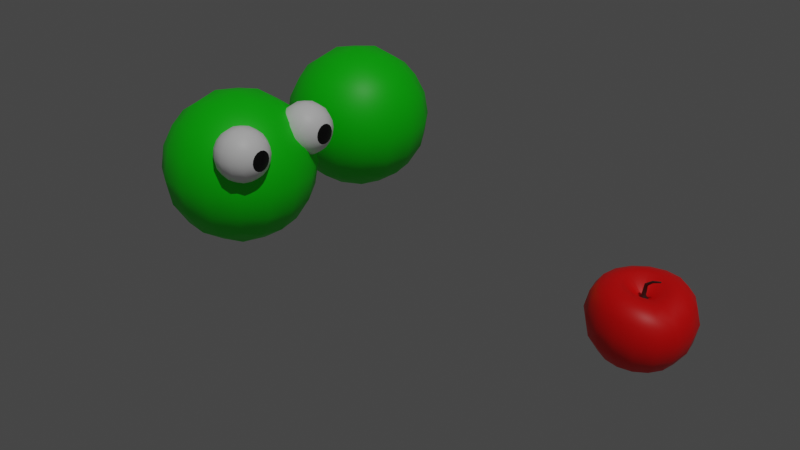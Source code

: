 # Source: Slither.io.blend  (saved by Blender 3.0.42; exported with 4.5.12 LTS)
import bpy
from mathutils import Matrix  # noqa: F401  (used for matrix-valued properties, if any)

bpy.ops.wm.read_factory_settings(use_empty=True)
scene = bpy.context.scene
scene.name = 'Scene'

# ---- collections
col_collection_1 = bpy.data.collections.new('Collection 1'); scene.collection.children.link(col_collection_1)
col_collection = bpy.data.collections.new('Collection'); scene.collection.children.link(col_collection)
col_collection.hide_viewport = True

# ---- materials (node trees are filled in below, after node groups)
mat_red = bpy.data.materials.new('Red')
mat_red.use_transparent_shadow = False
mat_browndark = bpy.data.materials.new('BrownDark')
mat_browndark.use_transparent_shadow = False
mat_green = bpy.data.materials.new('Green')
mat_green.use_transparent_shadow = False
mat_white = bpy.data.materials.new('White')
mat_white.use_transparent_shadow = False
mat_black = bpy.data.materials.new('Black')
mat_black.use_transparent_shadow = False

# ---- node groups
ng_auto_smooth = bpy.data.node_groups.new('Auto Smooth', 'GeometryNodeTree')
_s = ng_auto_smooth.interface.new_socket(name='Geometry', in_out='OUTPUT', socket_type='NodeSocketGeometry')
_s = ng_auto_smooth.interface.new_socket(name='Geometry', in_out='INPUT', socket_type='NodeSocketGeometry')
_s = ng_auto_smooth.interface.new_socket(name='Angle', in_out='INPUT', socket_type='NodeSocketFloat')
_s.subtype = 'ANGLE'
_s.min_value = 0.0
_s.max_value = 3.142
ng_auto_smooth.is_modifier = True
_N = ng_auto_smooth.nodes; _L = ng_auto_smooth.links
n0 = _N.new('NodeGroupOutput'); n0.name = 'Group Output'; n0.location = (480, -100)
n1 = _N.new('NodeGroupInput'); n1.name = 'Group Input'; n1.location = (-420, -300)
n2 = _N.new('NodeGroupInput'); n2.name = 'Group Input.001'; n2.location = (-60, -100)
n3 = _N.new('GeometryNodeSetShadeSmooth'); n3.name = 'Set Shade Smooth'; n3.location = (120, -100)
n3.domain = 'EDGE'
n4 = _N.new('GeometryNodeSetShadeSmooth'); n4.name = 'Set Shade Smooth.001'; n4.location = (300, -100)
n5 = _N.new('GeometryNodeInputMeshEdgeAngle'); n5.name = 'Edge Angle'; n5.location = (-420, -220)
n6 = _N.new('GeometryNodeInputEdgeSmooth'); n6.name = 'Is Edge Smooth'; n6.location = (-60, -160)
n7 = _N.new('GeometryNodeInputShadeSmooth'); n7.name = 'Is Face Smooth'; n7.location = (-240, -340)
n8 = _N.new('FunctionNodeBooleanMath'); n8.name = 'Boolean Math'; n8.location = (-60, -220)
n9 = _N.new('FunctionNodeCompare'); n9.name = 'Compare'; n9.location = (-240, -180)
n9.operation = 'LESS_EQUAL'
_L.new(n5.outputs[0], n9.inputs[0])
_L.new(n4.outputs[0], n0.inputs[0])
_L.new(n1.outputs[1], n9.inputs[1])
_L.new(n9.outputs[0], n8.inputs[0])
_L.new(n7.outputs[0], n8.inputs[1])
_L.new(n2.outputs[0], n3.inputs[0])
_L.new(n6.outputs[0], n3.inputs[1])
_L.new(n3.outputs[0], n4.inputs[0])
_L.new(n8.outputs[0], n3.inputs[2])
n0.is_active_output = True

# ---- material node trees
mat_red.use_nodes = True; mat_red.node_tree.nodes.clear()
_N = mat_red.node_tree.nodes; _L = mat_red.node_tree.links
n0 = _N.new('ShaderNodeBsdfPrincipled'); n0.name = 'Principled BSDF'; n0.location = (10, 300)
n0.distribution = 'GGX'
n0.subsurface_method = 'RANDOM_WALK_SKIN'
n0.inputs[0].default_value = (1.0, 0.0, 0.0, 1.0)
n0.inputs[3].default_value = 1.45
n0.inputs[27].default_value = (0.0, 0.0, 0.0, 1.0)
n0.inputs[28].default_value = 1.0
n1 = _N.new('ShaderNodeOutputMaterial'); n1.name = 'Material Output'; n1.location = (300, 300)
_L.new(n0.outputs[0], n1.inputs[0])
n1.is_active_output = True
mat_browndark.use_nodes = True; mat_browndark.node_tree.nodes.clear()
_N = mat_browndark.node_tree.nodes; _L = mat_browndark.node_tree.links
n0 = _N.new('ShaderNodeBsdfPrincipled'); n0.name = 'Principled BSDF'; n0.location = (10, 300)
n0.distribution = 'GGX'
n0.subsurface_method = 'RANDOM_WALK_SKIN'
n0.inputs[0].default_value = (0.05, 0.02207, 0.02028, 1.0)
n0.inputs[3].default_value = 1.45
n0.inputs[27].default_value = (0.0, 0.0, 0.0, 1.0)
n0.inputs[28].default_value = 1.0
n1 = _N.new('ShaderNodeOutputMaterial'); n1.name = 'Material Output'; n1.location = (300, 300)
_L.new(n0.outputs[0], n1.inputs[0])
n1.is_active_output = True
mat_green.use_nodes = True; mat_green.node_tree.nodes.clear()
_N = mat_green.node_tree.nodes; _L = mat_green.node_tree.links
n0 = _N.new('ShaderNodeBsdfPrincipled'); n0.name = 'Principled BSDF'; n0.location = (10, 300)
n0.distribution = 'GGX'
n0.subsurface_method = 'RANDOM_WALK_SKIN'
n0.inputs[0].default_value = (0.0, 0.8, 0.0, 1.0)
n0.inputs[3].default_value = 1.45
n0.inputs[27].default_value = (0.0, 0.0, 0.0, 1.0)
n0.inputs[28].default_value = 1.0
n1 = _N.new('ShaderNodeOutputMaterial'); n1.name = 'Material Output'; n1.location = (300, 300)
_L.new(n0.outputs[0], n1.inputs[0])
n1.is_active_output = True
mat_white.use_nodes = True; mat_white.node_tree.nodes.clear()
_N = mat_white.node_tree.nodes; _L = mat_white.node_tree.links
n0 = _N.new('ShaderNodeBsdfPrincipled'); n0.name = 'Principled BSDF'; n0.location = (10, 300)
n0.distribution = 'GGX'
n0.subsurface_method = 'RANDOM_WALK_SKIN'
n0.inputs[0].default_value = (1.0, 1.0, 1.0, 1.0)
n0.inputs[3].default_value = 1.45
n0.inputs[27].default_value = (0.0, 0.0, 0.0, 1.0)
n0.inputs[28].default_value = 1.0
n1 = _N.new('ShaderNodeOutputMaterial'); n1.name = 'Material Output'; n1.location = (300, 300)
_L.new(n0.outputs[0], n1.inputs[0])
n1.is_active_output = True
mat_black.use_nodes = True; mat_black.node_tree.nodes.clear()
_N = mat_black.node_tree.nodes; _L = mat_black.node_tree.links
n0 = _N.new('ShaderNodeBsdfPrincipled'); n0.name = 'Principled BSDF'; n0.location = (10, 300)
n0.distribution = 'GGX'
n0.subsurface_method = 'RANDOM_WALK_SKIN'
n0.inputs[0].default_value = (0.0, 0.0, 0.0, 1.0)
n0.inputs[3].default_value = 1.45
n0.inputs[27].default_value = (0.0, 0.0, 0.0, 1.0)
n0.inputs[28].default_value = 1.0
n1 = _N.new('ShaderNodeOutputMaterial'); n1.name = 'Material Output'; n1.location = (300, 300)
_L.new(n0.outputs[0], n1.inputs[0])
n1.is_active_output = True

# ---- world
world_world = bpy.data.worlds.new('World'); scene.world = world_world
world_world.use_nodes = True; world_world.node_tree.nodes.clear()
_N = world_world.node_tree.nodes; _L = world_world.node_tree.links
n0 = _N.new('ShaderNodeOutputWorld'); n0.name = 'World Output'; n0.location = (300, 300)
n1 = _N.new('ShaderNodeBackground'); n1.name = 'Background'; n1.location = (10, 300)
n1.inputs[0].default_value = (0.05088, 0.05088, 0.05088, 1.0)
_L.new(n1.outputs[0], n0.inputs[0])
n0.is_active_output = True
world_world.color = (0.05088, 0.05088, 0.05088)
world_world.use_sun_shadow = False
world_world.sun_shadow_jitter_overblur = 0.0

# ---- lights
light_sun = bpy.data.lights.new('Sun', 'SUN')
light_sun.transmission_factor = 0.0
light_sun.energy = 1.0
light_sun.shadow_soft_size = 0.125

# ---- meshes
me_sphere_001 = bpy.data.meshes.new('Sphere.001')
me_sphere_001.from_pydata([(0.0, 0.9916, 0.3343), (0.0, 1.0, -0.3681), (0.0, 0.4238, -0.8855), (0.1476, 0.3881, 0.6132), (0.3536, 0.9121, 0.3324), (0.3827, 0.9891, 0.001607), (0.3536, 0.9203, -0.3739), (0.2706, 0.7122, -0.6858), (0.1464, 0.3922, -0.8897), (0.2721, 0.301, 0.5961), (0.6533, 0.6912, 0.3315), (0.7071, 0.7482, 0.0004318), (0.6533, 0.6985, -0.3769), (0.5, 0.5435, -0.6902), (0.2706, 0.3028, -0.8933), (0.3558, 0.1731, 0.5705), (0.8536, 0.3707, 0.3168), (0.9239, 0.4002, -0.002002), (0.8536, 0.3765, -0.3791), (0.6533, 0.2967, -0.6936), (0.3536, 0.1704, -0.8963), (0.3864, 0.02552, 0.5392), (0.924, 0.004356, 0.2741), (1.0, 0.003283, -0.01812), (0.9239, 0.007152, -0.3805), (0.7071, 0.01197, -0.6958), (0.3828, 0.01655, -0.8983), (0.3594, -0.1185, 0.5208), (0.8553, -0.347, 0.2361), (0.9247, -0.3796, -0.03028), (0.8543, -0.3502, -0.3818), (0.6541, -0.2641, -0.6967), (0.3543, -0.1339, -0.8991), (0.2788, -0.2373, 0.5392), (0.6591, -0.6321, 0.2741), (0.7115, -0.6908, -0.01812), (0.6573, -0.6384, -0.3806), (0.503, -0.4885, -0.6961), (0.2724, -0.2583, -0.8986), (0.1571, -0.3133, 0.5705), (0.365, -0.8115, 0.3168), (0.3931, -0.8856, -0.001998), (0.3628, -0.8197, -0.3791), (0.2768, -0.6303, -0.6938), (0.1495, -0.3388, -0.8967), (0.01237, -0.3365, 0.5961), (0.01692, -0.8617, 0.3315), (0.01654, -0.9393, 0.000718), (0.0143, -0.8714, -0.3762), (0.009204, -0.6733, -0.6898), (0.004022, -0.3648, -0.8937), (-0.1335, -0.305, 0.6132), (-0.3342, -0.7823, 0.3326), (-0.3633, -0.8526, 0.002587), (-0.337, -0.7928, -0.3719), (-0.2602, -0.615, -0.6845), (-0.142, -0.3336, -0.8898), (-0.2585, -0.2239, 0.6231), (-0.6364, -0.5911, 0.3352), (-0.6906, -0.6464, 0.008178), (-0.639, -0.6008, -0.3659), (-0.4908, -0.4658, -0.6787), (-0.2666, -0.2501, -0.8855), (0.001521, 0.02764, -0.8192), (-0.3434, -0.1043, 0.6281), (-0.8421, -0.3114, 0.3392), (-0.9135, -0.3444, 0.0154), (-0.8444, -0.3193, -0.3558), (-0.6471, -0.2442, -0.6728), (-0.3506, -0.1258, -0.8815), (-0.3751, 0.03763, 0.6301), (-0.9181, 0.02467, 0.3431), (-0.9956, 0.01929, 0.02207), (-0.9199, 0.02169, -0.3469), (-0.7042, 0.02265, -0.6642), (-0.381, 0.02216, -0.8784), (-0.3484, 0.1817, 0.6307), (-0.8519, 0.3765, 0.3449), (-0.9231, 0.403, 0.02511), (-0.8529, 0.3788, -0.3429), (-0.6526, 0.299, -0.6605), (-0.3529, 0.1728, -0.8772), (-0.2674, 0.3061, 0.6301), (-0.6533, 0.6913, 0.343), (-0.7071, 0.7482, 0.02184), (-0.6533, 0.6985, -0.3473), (-0.5, 0.5435, -0.6644), (-0.2705, 0.3032, -0.8784), (-0.1445, 0.3903, 0.628), (-0.3536, 0.9121, 0.3385), (-0.3827, 0.9891, 0.01404), (-0.3536, 0.9203, -0.3575), (-0.2706, 0.7122, -0.6736), (-0.1464, 0.3922, -0.8815), (0.001325, 0.4196, 0.6231), (5.997e-07, 1.077, 0.006358), (3.017e-07, 0.7724, -0.6805), (0.0, 0.8401, 0.5364), (8.955e-05, 0.6246, 0.6205), (0.2227, 0.5763, 0.6149), (0.3008, 0.7738, 0.5358), (0.4116, 0.4411, 0.5991), (0.5558, 0.5883, 0.5279), (0.5383, 0.2432, 0.5681), (0.7262, 0.3174, 0.5035), (0.5839, 0.01642, 0.5191), (0.7866, 0.007762, 0.4545), (0.5422, -0.2025, 0.451), (0.7291, -0.2894, 0.3666), (0.4194, -0.3821, 0.5191), (0.5626, -0.5306, 0.4545), (0.2343, -0.4949, 0.5681), (0.3126, -0.6828, 0.5035), (0.01465, -0.5281, 0.5991), (0.01627, -0.7262, 0.5279), (-0.2069, -0.4796, 0.6149), (-0.2826, -0.6594, 0.5358), (-0.397, -0.3583, 0.6206), (-0.5396, -0.4962, 0.5367), (-0.5263, -0.1798, 0.6221), (-0.7145, -0.258, 0.5388), (-0.5745, 0.03394, 0.6233), (-0.7794, 0.02834, 0.541), (-0.5337, 0.2535, 0.6239), (-0.7236, 0.3258, 0.5419), (-0.4099, 0.4455, 0.6233), (-0.5554, 0.5895, 0.5409), (-0.2222, 0.5776, 0.622), (-0.3008, 0.7738, 0.5385), (0.008087, -0.03759, 0.338), (0.005622, 0.1312, 0.344), (0.03828, 0.1241, 0.3418), (0.06605, 0.1047, 0.338), (0.08475, 0.07615, 0.3323), (0.09157, 0.04321, 0.3253), (0.08554, 0.01107, 0.3212), (0.06756, -0.01544, 0.3253), (0.04038, -0.03241, 0.3323), (-0.02447, -0.03056, 0.3418), (-0.05236, -0.01246, 0.344), (-0.07132, 0.01423, 0.3452), (-0.07839, 0.04591, 0.3456), (-0.07244, 0.07808, 0.3457), (-0.05435, 0.1058, 0.3456), (-0.02692, 0.1246, 0.3451), (0.002369, 0.004119, 0.4028), (0.001138, 0.08833, 0.4077), (0.01743, 0.08483, 0.4059), (0.0313, 0.07513, 0.4028), (0.04063, 0.06088, 0.3981), (0.04403, 0.04444, 0.3925), (0.04102, 0.0284, 0.3891), (0.03205, 0.01517, 0.3925), (0.01848, 0.006704, 0.3981), (-0.01388, 0.007628, 0.4059), (-0.0278, 0.01666, 0.4077), (-0.03726, 0.02998, 0.4086), (-0.04079, 0.04579, 0.4089), (-0.03782, 0.06184, 0.409), (-0.02879, 0.07569, 0.4089), (-0.0151, 0.08507, 0.4086), (0.05002, -0.02916, 0.6456), (0.04988, 0.03582, 0.6495), (0.06188, 0.03311, 0.6455), (0.07184, 0.02563, 0.6409), (0.07812, 0.01463, 0.6359), (0.07977, 0.001951, 0.6311), (0.07696, -0.01042, 0.629), (0.07073, -0.02063, 0.633), (0.06142, -0.02717, 0.6395), (0.03826, -0.02645, 0.6506), (0.02805, -0.01949, 0.6542), (0.02106, -0.009207, 0.6564), (0.01846, 0.002992, 0.6572), (0.02072, 0.01538, 0.6568), (0.02751, 0.02607, 0.6553), (0.03777, 0.0333, 0.6528), (0.1778, -0.05463, 0.7559), (0.1793, -0.01107, 0.7581), (0.184, -0.01288, 0.751), (0.1874, -0.0179, 0.7445), (0.1887, -0.02527, 0.7392), (0.1876, -0.03377, 0.736), (0.1852, -0.04207, 0.7361), (0.1836, -0.04891, 0.7408), (0.1813, -0.05329, 0.748), (0.1736, -0.05282, 0.7634), (0.1697, -0.04815, 0.7695), (0.1669, -0.04125, 0.7736), (0.1659, -0.03308, 0.7751), (0.1669, -0.02477, 0.774), (0.1699, -0.01761, 0.7703), (0.1743, -0.01275, 0.7648), (0.3144, -0.02971, 0.7918), (0.3159, -0.001299, 0.7927), (0.3168, -0.002481, 0.7873), (0.3171, -0.005753, 0.7825), (0.3165, -0.01056, 0.779), (0.315, -0.01611, 0.7774), (0.3136, -0.02152, 0.778), (0.3139, -0.02598, 0.7813), (0.3144, -0.02883, 0.7862), (0.3139, -0.02852, 0.7974), (0.3131, -0.02548, 0.8021), (0.3125, -0.02098, 0.8052), (0.3123, -0.01565, 0.8064), (0.3126, -0.01023, 0.8055), (0.3134, -0.005563, 0.8025), (0.3146, -0.002398, 0.7981), (0.3236, -0.006497, 0.789), (0.3238, -0.008131, 0.7956), (0.3209, -0.01192, 0.802), (0.3249, -0.01286, 0.785), (0.3259, -0.0152, 0.792), (0.323, -0.01849, 0.7993), (0.3216, -0.02067, 0.7825), (0.3235, -0.02327, 0.7888), (0.3218, -0.02547, 0.7959)], [], [(2, 96, 7, 8), (1, 95, 5, 6), (98, 94, 3, 99), (63, 2, 8), (96, 1, 6, 7), (95, 0, 4, 5), (127, 88, 94, 98), (63, 8, 14), (7, 6, 12, 13), (5, 4, 10, 11), (4, 100, 102, 10), (8, 7, 13, 14), (6, 5, 11, 12), (101, 9, 15, 103), (11, 10, 16, 17), (10, 102, 104, 16), (14, 13, 19, 20), (12, 11, 17, 18), (103, 15, 21, 105), (63, 14, 20), (13, 12, 18, 19), (20, 19, 25, 26), (18, 17, 23, 24), (105, 21, 27, 107), (63, 20, 26), (19, 18, 24, 25), (17, 16, 22, 23), (16, 104, 106, 22), (107, 27, 33, 109), (63, 26, 32), (25, 24, 30, 31), (23, 22, 28, 29), (22, 106, 108, 28), (26, 25, 31, 32), (24, 23, 29, 30), (63, 32, 38), (31, 30, 36, 37), (29, 28, 34, 35), (28, 108, 110, 34), (32, 31, 37, 38), (30, 29, 35, 36), (109, 33, 39, 111), (34, 110, 112, 40), (38, 37, 43, 44), (36, 35, 41, 42), (111, 39, 45, 113), (63, 38, 44), (37, 36, 42, 43), (35, 34, 40, 41), (44, 43, 49, 50), (42, 41, 47, 48), (113, 45, 51, 115), (63, 44, 50), (43, 42, 48, 49), (41, 40, 46, 47), (40, 112, 114, 46), (63, 50, 56), (49, 48, 54, 55), (47, 46, 52, 53), (46, 114, 116, 52), (50, 49, 55, 56), (48, 47, 53, 54), (115, 51, 57, 117), (55, 54, 60, 61), (53, 52, 58, 59), (52, 116, 118, 58), (56, 55, 61, 62), (54, 53, 59, 60), (117, 57, 64, 119), (63, 56, 62), (62, 61, 68, 69), (60, 59, 66, 67), (119, 64, 70, 121), (63, 62, 69), (61, 60, 67, 68), (59, 58, 65, 66), (58, 118, 120, 65), (67, 66, 72, 73), (121, 70, 76, 123), (63, 69, 75), (68, 67, 73, 74), (66, 65, 71, 72), (65, 120, 122, 71), (69, 68, 74, 75), (63, 75, 81), (74, 73, 79, 80), (72, 71, 77, 78), (71, 122, 124, 77), (75, 74, 80, 81), (73, 72, 78, 79), (123, 76, 82, 125), (78, 77, 83, 84), (77, 124, 126, 83), (81, 80, 86, 87), (79, 78, 84, 85), (125, 82, 88, 127), (63, 81, 87), (80, 79, 85, 86), (87, 86, 92, 93), (85, 84, 90, 91), (63, 87, 93), (86, 85, 91, 92), (84, 83, 89, 90), (83, 126, 128, 89), (0, 97, 100, 4), (63, 93, 2), (92, 91, 1, 96), (90, 89, 0, 95), (99, 3, 9, 101), (93, 92, 96, 2), (91, 90, 95, 1), (98, 99, 100, 97), (102, 100, 99, 101), (104, 102, 101, 103), (103, 105, 106, 104), (105, 107, 108, 106), (110, 108, 107, 109), (112, 110, 109, 111), (111, 113, 114, 112), (116, 114, 113, 115), (118, 116, 115, 117), (117, 119, 120, 118), (119, 121, 122, 120), (124, 122, 121, 123), (126, 124, 123, 125), (125, 127, 128, 126), (127, 98, 97, 128), (89, 128, 97, 0), (88, 144, 130, 94), (82, 143, 144, 88), (76, 142, 143, 82), (70, 141, 142, 76), (64, 140, 141, 70), (57, 139, 140, 64), (51, 138, 139, 57), (45, 129, 138, 51), (39, 137, 129, 45), (33, 136, 137, 39), (27, 135, 136, 33), (21, 134, 135, 27), (15, 133, 134, 21), (9, 132, 133, 15), (3, 131, 132, 9), (94, 130, 131, 3), (140, 139, 155, 156), (133, 132, 148, 149), (139, 138, 154, 155), (132, 131, 147, 148), (138, 129, 145, 154), (130, 144, 160, 146), (131, 130, 146, 147), (129, 137, 153, 145), (144, 143, 159, 160), (137, 136, 152, 153), (143, 142, 158, 159), (136, 135, 151, 152), (142, 141, 157, 158), (135, 134, 150, 151), (141, 140, 156, 157), (134, 133, 149, 150), (151, 150, 166, 167), (157, 156, 172, 173), (150, 149, 165, 166), (156, 155, 171, 172), (149, 148, 164, 165), (155, 154, 170, 171), (148, 147, 163, 164), (154, 145, 161, 170), (146, 160, 176, 162), (147, 146, 162, 163), (145, 153, 169, 161), (160, 159, 175, 176), (153, 152, 168, 169), (159, 158, 174, 175), (152, 151, 167, 168), (158, 157, 173, 174), (173, 172, 188, 189), (166, 165, 181, 182), (172, 171, 187, 188), (165, 164, 180, 181), (171, 170, 186, 187), (164, 163, 179, 180), (170, 161, 177, 186), (162, 176, 192, 178), (163, 162, 178, 179), (161, 169, 185, 177), (176, 175, 191, 192), (169, 168, 184, 185), (175, 174, 190, 191), (168, 167, 183, 184), (174, 173, 189, 190), (167, 166, 182, 183), (185, 184, 200, 201), (191, 190, 206, 207), (184, 183, 199, 200), (190, 189, 205, 206), (183, 182, 198, 199), (189, 188, 204, 205), (182, 181, 197, 198), (188, 187, 203, 204), (181, 180, 196, 197), (187, 186, 202, 203), (180, 179, 195, 196), (186, 177, 193, 202), (178, 192, 208, 194), (179, 178, 194, 195), (177, 185, 201, 193), (192, 191, 207, 208), (194, 209, 196, 195), (209, 212, 197, 196), (212, 215, 198, 197), (215, 200, 199, 198), (208, 210, 209, 194), (210, 213, 212, 209), (213, 216, 215, 212), (216, 201, 200, 215), (207, 211, 210, 208), (211, 214, 213, 210), (214, 217, 216, 213), (217, 193, 201, 216), (206, 205, 211, 207), (205, 204, 214, 211), (204, 203, 217, 214), (203, 202, 193, 217)])
me_sphere_001.polygons.foreach_set('use_smooth', [True] * 224)
me_sphere_001.polygons.foreach_set('material_index', [0, 0, 0, 0, 0, 0, 0, 0, 0, 0, 0, 0, 0, 0, 0, 0, 0, 0, 0, 0, 0, 0, 0, 0, 0, 0, 0, 0, 0, 0, 0, 0, 0, 0, 0, 0, 0, 0, 0, 0, 0, 0, 0, 0, 0, 0, 0, 0, 0, 0, 0, 0, 0, 0, 0, 0, 0, 0, 0, 0, 0, 0, 0, 0, 0, 0, 0, 0, 0, 0, 0, 0, 0, 0, 0, 0, 0, 0, 0, 0, 0, 0, 0, 0, 0, 0, 0, 0, 0, 0, 0, 0, 0, 0, 0, 0, 0, 0, 0, 0, 0, 0, 0, 0, 0, 0, 0, 0, 0, 0, 0, 0, 0, 0, 0, 0, 0, 0, 0, 0, 0, 0, 0, 0, 0, 0, 0, 0, 0, 0, 0, 0, 0, 0, 0, 0, 0, 0, 0, 0, 0, 0, 0, 0, 1, 1, 1, 1, 1, 1, 1, 1, 1, 1, 1, 1, 1, 1, 1, 1, 1, 1, 1, 1, 1, 1, 1, 1, 1, 1, 1, 1, 1, 1, 1, 1, 1, 1, 1, 1, 1, 1, 1, 1, 1, 1, 1, 1, 1, 1, 1, 1, 1, 1, 1, 1, 1, 1, 1, 1, 1, 1, 1, 1, 1, 1, 1, 1, 1, 1, 1, 1, 1, 1, 1, 1, 1, 1, 1, 1, 1, 1, 1, 1])
_uv = me_sphere_001.uv_layers.new(name='UVMap')
_uv.uv.foreach_set('vector', [0.75, 0.125, 0.75, 0.25, 0.6875, 0.25, 0.6875, 0.125, 0.75, 0.375, 0.75, 0.5, 0.6875, 0.5, 0.6875, 0.375, 0.75, 0.7982, 0.75, 0.875, 0.6875, 0.875, 0.6875, 0.7982, 0.7188, 0.0, 0.75, 0.125, 0.6875, 0.125, 0.75, 0.25, 0.75, 0.375, 0.6875, 0.375, 0.6875, 0.25, 0.75, 0.5, 0.75, 0.625, 0.6875, 0.625, 0.6875, 0.5, 0.8125, 0.7982, 0.8125, 0.875, 0.75, 0.875, 0.75, 0.7982, 0.6562, 0.0, 0.6875, 0.125, 0.625, 0.125, 0.6875, 0.25, 0.6875, 0.375, 0.625, 0.375, 0.625, 0.25, 0.6875, 0.5, 0.6875, 0.625, 0.625, 0.625, 0.625, 0.5, 0.6875, 0.625, 0.6875, 0.7045, 0.625, 0.7045, 0.625, 0.625, 0.6875, 0.125, 0.6875, 0.25, 0.625, 0.25, 0.625, 0.125, 0.6875, 0.375, 0.6875, 0.5, 0.625, 0.5, 0.625, 0.375, 0.625, 0.7982, 0.625, 0.875, 0.5625, 0.875, 0.5625, 0.7982, 0.625, 0.5, 0.625, 0.625, 0.5625, 0.625, 0.5625, 0.5, 0.625, 0.625, 0.625, 0.7045, 0.5625, 0.7045, 0.5625, 0.625, 0.625, 0.125, 0.625, 0.25, 0.5625, 0.25, 0.5625, 0.125, 0.625, 0.375, 0.625, 0.5, 0.5625, 0.5, 0.5625, 0.375, 0.5625, 0.7982, 0.5625, 0.875, 0.5, 0.875, 0.5, 0.7982, 0.5937, 0.0, 0.625, 0.125, 0.5625, 0.125, 0.625, 0.25, 0.625, 0.375, 0.5625, 0.375, 0.5625, 0.25, 0.5625, 0.125, 0.5625, 0.25, 0.5, 0.25, 0.5, 0.125, 0.5625, 0.375, 0.5625, 0.5, 0.5, 0.5, 0.5, 0.375, 0.5, 0.7982, 0.5, 0.875, 0.4375, 0.875, 0.4375, 0.7982, 0.5312, 0.0, 0.5625, 0.125, 0.5, 0.125, 0.5625, 0.25, 0.5625, 0.375, 0.5, 0.375, 0.5, 0.25, 0.5625, 0.5, 0.5625, 0.625, 0.5, 0.625, 0.5, 0.5, 0.5625, 0.625, 0.5625, 0.7045, 0.5, 0.7045, 0.5, 0.625, 0.4375, 0.7982, 0.4375, 0.875, 0.375, 0.875, 0.375, 0.7982, 0.4687, 0.0, 0.5, 0.125, 0.4375, 0.125, 0.5, 0.25, 0.5, 0.375, 0.4375, 0.375, 0.4375, 0.25, 0.5, 0.5, 0.5, 0.625, 0.4375, 0.625, 0.4375, 0.5, 0.5, 0.625, 0.5, 0.7045, 0.4375, 0.7045, 0.4375, 0.625, 0.5, 0.125, 0.5, 0.25, 0.4375, 0.25, 0.4375, 0.125, 0.5, 0.375, 0.5, 0.5, 0.4375, 0.5, 0.4375, 0.375, 0.4062, 0.0, 0.4375, 0.125, 0.375, 0.125, 0.4375, 0.25, 0.4375, 0.375, 0.375, 0.375, 0.375, 0.25, 0.4375, 0.5, 0.4375, 0.625, 0.375, 0.625, 0.375, 0.5, 0.4375, 0.625, 0.4375, 0.7045, 0.375, 0.7045, 0.375, 0.625, 0.4375, 0.125, 0.4375, 0.25, 0.375, 0.25, 0.375, 0.125, 0.4375, 0.375, 0.4375, 0.5, 0.375, 0.5, 0.375, 0.375, 0.375, 0.7982, 0.375, 0.875, 0.3125, 0.875, 0.3125, 0.7982, 0.375, 0.625, 0.375, 0.7045, 0.3125, 0.7045, 0.3125, 0.625, 0.375, 0.125, 0.375, 0.25, 0.3125, 0.25, 0.3125, 0.125, 0.375, 0.375, 0.375, 0.5, 0.3125, 0.5, 0.3125, 0.375, 0.3125, 0.7982, 0.3125, 0.875, 0.25, 0.875, 0.25, 0.7982, 0.3437, 0.0, 0.375, 0.125, 0.3125, 0.125, 0.375, 0.25, 0.375, 0.375, 0.3125, 0.375, 0.3125, 0.25, 0.375, 0.5, 0.375, 0.625, 0.3125, 0.625, 0.3125, 0.5, 0.3125, 0.125, 0.3125, 0.25, 0.25, 0.25, 0.25, 0.125, 0.3125, 0.375, 0.3125, 0.5, 0.25, 0.5, 0.25, 0.375, 0.25, 0.7982, 0.25, 0.875, 0.1875, 0.875, 0.1875, 0.7982, 0.2812, 0.0, 0.3125, 0.125, 0.25, 0.125, 0.3125, 0.25, 0.3125, 0.375, 0.25, 0.375, 0.25, 0.25, 0.3125, 0.5, 0.3125, 0.625, 0.25, 0.625, 0.25, 0.5, 0.3125, 0.625, 0.3125, 0.7045, 0.25, 0.7045, 0.25, 0.625, 0.2188, 0.0, 0.25, 0.125, 0.1875, 0.125, 0.25, 0.25, 0.25, 0.375, 0.1875, 0.375, 0.1875, 0.25, 0.25, 0.5, 0.25, 0.625, 0.1875, 0.625, 0.1875, 0.5, 0.25, 0.625, 0.25, 0.7045, 0.1875, 0.7045, 0.1875, 0.625, 0.25, 0.125, 0.25, 0.25, 0.1875, 0.25, 0.1875, 0.125, 0.25, 0.375, 0.25, 0.5, 0.1875, 0.5, 0.1875, 0.375, 0.1875, 0.7982, 0.1875, 0.875, 0.125, 0.875, 0.125, 0.7982, 0.1875, 0.25, 0.1875, 0.375, 0.125, 0.375, 0.125, 0.25, 0.1875, 0.5, 0.1875, 0.625, 0.125, 0.625, 0.125, 0.5, 0.1875, 0.625, 0.1875, 0.7045, 0.125, 0.7045, 0.125, 0.625, 0.1875, 0.125, 0.1875, 0.25, 0.125, 0.25, 0.125, 0.125, 0.1875, 0.375, 0.1875, 0.5, 0.125, 0.5, 0.125, 0.375, 0.125, 0.7982, 0.125, 0.875, 0.0625, 0.875, 0.0625, 0.7982, 0.1562, 0.0, 0.1875, 0.125, 0.125, 0.125, 0.125, 0.125, 0.125, 0.25, 0.0625, 0.25, 0.0625, 0.125, 0.125, 0.375, 0.125, 0.5, 0.0625, 0.5, 0.0625, 0.375, 0.0625, 0.7982, 0.0625, 0.875, 0.0, 0.875, 0.0, 0.7982, 0.09375, 0.0, 0.125, 0.125, 0.0625, 0.125, 0.125, 0.25, 0.125, 0.375, 0.0625, 0.375, 0.0625, 0.25, 0.125, 0.5, 0.125, 0.625, 0.0625, 0.625, 0.0625, 0.5, 0.125, 0.625, 0.125, 0.7045, 0.0625, 0.7045, 0.0625, 0.625, 0.0625, 0.375, 0.0625, 0.5, 0.0, 0.5, 0.0, 0.375, 1.0, 0.7982, 1.0, 0.875, 0.9375, 0.875, 0.9375, 0.7982, 0.03125, 0.0, 0.0625, 0.125, 0.0, 0.125, 0.0625, 0.25, 0.0625, 0.375, 0.0, 0.375, 0.0, 0.25, 0.0625, 0.5, 0.0625, 0.625, 0.0, 0.625, 0.0, 0.5, 0.0625, 0.625, 0.0625, 0.7045, 0.0, 0.7045, 0.0, 0.625, 0.0625, 0.125, 0.0625, 0.25, 0.0, 0.25, 0.0, 0.125, 0.9688, 0.0, 1.0, 0.125, 0.9375, 0.125, 1.0, 0.25, 1.0, 0.375, 0.9375, 0.375, 0.9375, 0.25, 1.0, 0.5, 1.0, 0.625, 0.9375, 0.625, 0.9375, 0.5, 1.0, 0.625, 1.0, 0.7045, 0.9375, 0.7045, 0.9375, 0.625, 1.0, 0.125, 1.0, 0.25, 0.9375, 0.25, 0.9375, 0.125, 1.0, 0.375, 1.0, 0.5, 0.9375, 0.5, 0.9375, 0.375, 0.9375, 0.7982, 0.9375, 0.875, 0.875, 0.875, 0.875, 0.7982, 0.9375, 0.5, 0.9375, 0.625, 0.875, 0.625, 0.875, 0.5, 0.9375, 0.625, 0.9375, 0.7045, 0.875, 0.7045, 0.875, 0.625, 0.9375, 0.125, 0.9375, 0.25, 0.875, 0.25, 0.875, 0.125, 0.9375, 0.375, 0.9375, 0.5, 0.875, 0.5, 0.875, 0.375, 0.875, 0.7982, 0.875, 0.875, 0.8125, 0.875, 0.8125, 0.7982, 0.9062, 0.0, 0.9375, 0.125, 0.875, 0.125, 0.9375, 0.25, 0.9375, 0.375, 0.875, 0.375, 0.875, 0.25, 0.875, 0.125, 0.875, 0.25, 0.8125, 0.25, 0.8125, 0.125, 0.875, 0.375, 0.875, 0.5, 0.8125, 0.5, 0.8125, 0.375, 0.8437, 0.0, 0.875, 0.125, 0.8125, 0.125, 0.875, 0.25, 0.875, 0.375, 0.8125, 0.375, 0.8125, 0.25, 0.875, 0.5, 0.875, 0.625, 0.8125, 0.625, 0.8125, 0.5, 0.875, 0.625, 0.875, 0.7045, 0.8125, 0.7045, 0.8125, 0.625, 0.75, 0.625, 0.75, 0.7045, 0.6875, 0.7045, 0.6875, 0.625, 0.7812, 0.0, 0.8125, 0.125, 0.75, 0.125, 0.8125, 0.25, 0.8125, 0.375, 0.75, 0.375, 0.75, 0.25, 0.8125, 0.5, 0.8125, 0.625, 0.75, 0.625, 0.75, 0.5, 0.6875, 0.7982, 0.6875, 0.875, 0.625, 0.875, 0.625, 0.7982, 0.8125, 0.125, 0.8125, 0.25, 0.75, 0.25, 0.75, 0.125, 0.8125, 0.375, 0.8125, 0.5, 0.75, 0.5, 0.75, 0.375, 0.75, 0.7982, 0.6875, 0.7982, 0.6875, 0.7045, 0.75, 0.7045, 0.625, 0.7045, 0.6875, 0.7045, 0.6875, 0.7982, 0.625, 0.7982, 0.5625, 0.7045, 0.625, 0.7045, 0.625, 0.7982, 0.5625, 0.7982, 0.5625, 0.7982, 0.5, 0.7982, 0.5, 0.7045, 0.5625, 0.7045, 0.5, 0.7982, 0.4375, 0.7982, 0.4375, 0.7045, 0.5, 0.7045, 0.375, 0.7045, 0.4375, 0.7045, 0.4375, 0.7982, 0.375, 0.7982, 0.3125, 0.7045, 0.375, 0.7045, 0.375, 0.7982, 0.3125, 0.7982, 0.3125, 0.7982, 0.25, 0.7982, 0.25, 0.7045, 0.3125, 0.7045, 0.1875, 0.7045, 0.25, 0.7045, 0.25, 0.7982, 0.1875, 0.7982, 0.125, 0.7045, 0.1875, 0.7045, 0.1875, 0.7982, 0.125, 0.7982, 0.125, 0.7982, 0.0625, 0.7982, 0.0625, 0.7045, 0.125, 0.7045, 0.0625, 0.7982, 0.0, 0.7982, 0.0, 0.7045, 0.0625, 0.7045, 0.9375, 0.7045, 1.0, 0.7045, 1.0, 0.7982, 0.9375, 0.7982, 0.875, 0.7045, 0.9375, 0.7045, 0.9375, 0.7982, 0.875, 0.7982, 0.875, 0.7982, 0.8125, 0.7982, 0.8125, 0.7045, 0.875, 0.7045, 0.8125, 0.7982, 0.75, 0.7982, 0.75, 0.7045, 0.8125, 0.7045, 0.8125, 0.625, 0.8125, 0.7045, 0.75, 0.7045, 0.75, 0.625, 0.8125, 0.875, 0.79, 0.9652, 0.7725, 0.9652, 0.75, 0.875, 0.875, 0.875, 0.8525, 0.9652, 0.835, 0.9652, 0.8125, 0.875, 0.9375, 0.875, 0.915, 0.9652, 0.8975, 0.9652, 0.875, 0.875, 1.0, 0.875, 0.9775, 0.9652, 0.96, 0.9652, 0.9375, 0.875, 0.0625, 0.875, 0.03996, 0.9652, 0.02254, 0.9652, 0.0, 0.875, 0.125, 0.875, 0.1025, 0.9652, 0.08504, 0.9652, 0.0625, 0.875, 0.1875, 0.875, 0.165, 0.9652, 0.1475, 0.9652, 0.125, 0.875, 0.25, 0.875, 0.2275, 0.9652, 0.21, 0.9652, 0.1875, 0.875, 0.3125, 0.875, 0.29, 0.9652, 0.2725, 0.9652, 0.25, 0.875, 0.375, 0.875, 0.3525, 0.9652, 0.335, 0.9652, 0.3125, 0.875, 0.4375, 0.875, 0.415, 0.9652, 0.3975, 0.9652, 0.375, 0.875, 0.5, 0.875, 0.4775, 0.9652, 0.46, 0.9652, 0.4375, 0.875, 0.5625, 0.875, 0.54, 0.9652, 0.5225, 0.9652, 0.5, 0.875, 0.625, 0.875, 0.6025, 0.9652, 0.585, 0.9652, 0.5625, 0.875, 0.6875, 0.875, 0.665, 0.9652, 0.6475, 0.9652, 0.625, 0.875, 0.75, 0.875, 0.7275, 0.9652, 0.71, 0.9652, 0.6875, 0.875, 0.08504, 0.9652, 0.1025, 0.9652, 0.1025, 0.9652, 0.08504, 0.9652, 0.585, 0.9652, 0.6025, 0.9652, 0.6025, 0.9652, 0.585, 0.9652, 0.1475, 0.9652, 0.165, 0.9652, 0.165, 0.9652, 0.1475, 0.9652, 0.6475, 0.9652, 0.665, 0.9652, 0.665, 0.9652, 0.6475, 0.9652, 0.21, 0.9652, 0.2275, 0.9652, 0.2275, 0.9652, 0.21, 0.9652, 0.7725, 0.9652, 0.79, 0.9652, 0.79, 0.9652, 0.7725, 0.9652, 0.71, 0.9652, 0.7275, 0.9652, 0.7275, 0.9652, 0.71, 0.9652, 0.2725, 0.9652, 0.29, 0.9652, 0.29, 0.9652, 0.2725, 0.9652, 0.835, 0.9652, 0.8525, 0.9652, 0.8525, 0.9652, 0.835, 0.9652, 0.335, 0.9652, 0.3525, 0.9652, 0.3525, 0.9652, 0.335, 0.9652, 0.8975, 0.9652, 0.915, 0.9652, 0.915, 0.9652, 0.8975, 0.9652, 0.3975, 0.9652, 0.415, 0.9652, 0.415, 0.9652, 0.3975, 0.9652, 0.96, 0.9652, 0.9775, 0.9652, 0.9775, 0.9652, 0.96, 0.9652, 0.46, 0.9652, 0.4775, 0.9652, 0.4775, 0.9652, 0.46, 0.9652, 0.02254, 0.9652, 0.03996, 0.9652, 0.03996, 0.9652, 0.02254, 0.9652, 0.5225, 0.9652, 0.54, 0.9652, 0.54, 0.9652, 0.5225, 0.9652, 0.46, 0.9652, 0.4775, 0.9652, 0.4775, 0.9652, 0.46, 0.9652, 0.02254, 0.9652, 0.03996, 0.9652, 0.03996, 0.9652, 0.02254, 0.9652, 0.5225, 0.9652, 0.54, 0.9652, 0.54, 0.9652, 0.5225, 0.9652, 0.08504, 0.9652, 0.1025, 0.9652, 0.1025, 0.9652, 0.08504, 0.9652, 0.585, 0.9652, 0.6025, 0.9652, 0.6025, 0.9652, 0.585, 0.9652, 0.1475, 0.9652, 0.165, 0.9652, 0.165, 0.9652, 0.1475, 0.9652, 0.6475, 0.9652, 0.665, 0.9652, 0.665, 0.9652, 0.6475, 0.9652, 0.21, 0.9652, 0.2275, 0.9652, 0.2275, 0.9652, 0.21, 0.9652, 0.7725, 0.9652, 0.79, 0.9652, 0.79, 0.9652, 0.7725, 0.9652, 0.71, 0.9652, 0.7275, 0.9652, 0.7275, 0.9652, 0.71, 0.9652, 0.2725, 0.9652, 0.29, 0.9652, 0.29, 0.9652, 0.2725, 0.9652, 0.835, 0.9652, 0.8525, 0.9652, 0.8525, 0.9652, 0.835, 0.9652, 0.335, 0.9652, 0.3525, 0.9652, 0.3525, 0.9652, 0.335, 0.9652, 0.8975, 0.9652, 0.915, 0.9652, 0.915, 0.9652, 0.8975, 0.9652, 0.3975, 0.9652, 0.415, 0.9652, 0.415, 0.9652, 0.3975, 0.9652, 0.96, 0.9652, 0.9775, 0.9652, 0.9775, 0.9652, 0.96, 0.9652, 0.02254, 0.9652, 0.03996, 0.9652, 0.03996, 0.9652, 0.02254, 0.9652, 0.5225, 0.9652, 0.54, 0.9652, 0.54, 0.9652, 0.5225, 0.9652, 0.08504, 0.9652, 0.1025, 0.9652, 0.1025, 0.9652, 0.08504, 0.9652, 0.585, 0.9652, 0.6025, 0.9652, 0.6025, 0.9652, 0.585, 0.9652, 0.1475, 0.9652, 0.165, 0.9652, 0.165, 0.9652, 0.1475, 0.9652, 0.6475, 0.9652, 0.665, 0.9652, 0.665, 0.9652, 0.6475, 0.9652, 0.21, 0.9652, 0.2275, 0.9652, 0.2275, 0.9652, 0.21, 0.9652, 0.7725, 0.9652, 0.79, 0.9652, 0.79, 0.9652, 0.7725, 0.9652, 0.71, 0.9652, 0.7275, 0.9652, 0.7275, 0.9652, 0.71, 0.9652, 0.2725, 0.9652, 0.29, 0.9652, 0.29, 0.9652, 0.2725, 0.9652, 0.835, 0.9652, 0.8525, 0.9652, 0.8525, 0.9652, 0.835, 0.9652, 0.335, 0.9652, 0.3525, 0.9652, 0.3525, 0.9652, 0.335, 0.9652, 0.8975, 0.9652, 0.915, 0.9652, 0.915, 0.9652, 0.8975, 0.9652, 0.3975, 0.9652, 0.415, 0.9652, 0.415, 0.9652, 0.3975, 0.9652, 0.96, 0.9652, 0.9775, 0.9652, 0.9775, 0.9652, 0.96, 0.9652, 0.46, 0.9652, 0.4775, 0.9652, 0.4775, 0.9652, 0.46, 0.9652, 0.335, 0.9652, 0.3525, 0.9652, 0.3525, 0.9652, 0.335, 0.9652, 0.8975, 0.9652, 0.915, 0.9652, 0.915, 0.9652, 0.8975, 0.9652, 0.3975, 0.9652, 0.415, 0.9652, 0.415, 0.9652, 0.3975, 0.9652, 0.96, 0.9652, 0.9775, 0.9652, 0.9775, 0.9652, 0.96, 0.9652, 0.46, 0.9652, 0.4775, 0.9652, 0.4775, 0.9652, 0.46, 0.9652, 0.02254, 0.9652, 0.03996, 0.9652, 0.03996, 0.9652, 0.02254, 0.9652, 0.5225, 0.9652, 0.54, 0.9652, 0.54, 0.9652, 0.5225, 0.9652, 0.08504, 0.9652, 0.1025, 0.9652, 0.1025, 0.9652, 0.08504, 0.9652, 0.585, 0.9652, 0.6025, 0.9652, 0.6025, 0.9652, 0.585, 0.9652, 0.1475, 0.9652, 0.165, 0.9652, 0.165, 0.9652, 0.1475, 0.9652, 0.6475, 0.9652, 0.665, 0.9652, 0.665, 0.9652, 0.6475, 0.9652, 0.21, 0.9652, 0.2275, 0.9652, 0.2275, 0.9652, 0.21, 0.9652, 0.7725, 0.9652, 0.79, 0.9652, 0.79, 0.9652, 0.7725, 0.9652, 0.71, 0.9652, 0.7275, 0.9652, 0.7275, 0.9652, 0.71, 0.9652, 0.2725, 0.9652, 0.29, 0.9652, 0.29, 0.9652, 0.2725, 0.9652, 0.835, 0.9652, 0.8525, 0.9652, 0.8525, 0.9652, 0.835, 0.9652, 0.7275, 0.9652, 0.6875, 0.9652, 0.6475, 0.9652, 0.71, 0.9652, 0.5512, 0.9652, 0.4975, 0.9652, 0.585, 0.9652, 0.6025, 0.9652, 0.4846, 0.9652, 0.4488, 0.9652, 0.5225, 0.9652, 0.54, 0.9652, 0.4375, 0.9652, 0.3975, 0.9652, 0.46, 0.9652, 0.4775, 0.9652, 0.79, 0.9652, 0.7346, 0.9652, 0.6988, 0.9652, 0.7725, 0.9652, 0.5203, 0.9652, 0.4375, 0.9652, 0.4975, 0.9652, 0.5625, 0.9652, 0.4375, 0.9652, 0.3904, 0.9652, 0.4375, 0.9652, 0.4846, 0.9652, 0.3904, 0.9652, 0.335, 0.9652, 0.3525, 0.9652, 0.4262, 0.9652, 0.8525, 0.9652, 0.8012, 0.9652, 0.7475, 0.9652, 0.835, 0.9652, 0.4375, 0.9652, 0.3418, 0.9652, 0.4375, 0.9652, 0.5332, 0.9652, 0.3547, 0.9652, 0.3125, 0.9652, 0.3775, 0.9652, 0.4375, 0.9652, 0.3238, 0.9652, 0.2725, 0.9652, 0.29, 0.9652, 0.3775, 0.9652, 0.915, 0.9652, 0.9775, 0.9652, 0.8125, 0.9652, 0.8975, 0.9652, 0.02254, 0.9652, 0.03996, 0.9652, 0.3418, 0.9652, 0.4488, 0.9652, 0.08504, 0.9652, 0.1025, 0.9652, 0.3012, 0.9652, 0.3547, 0.9652, 0.1475, 0.9652, 0.21, 0.9652, 0.2275, 0.9652, 0.3125, 0.9652])
me_sphere_001.materials.append(mat_red)
me_sphere_001.materials.append(mat_browndark)
me_sphere_001.use_remesh_fix_poles = True
me_sphere_001.use_remesh_preserve_attributes = False
me_sphere_001.update()
me_cube_001 = bpy.data.meshes.new('Cube.001')
me_cube_001.from_pydata([(1.0, -1.0, -1.0), (1.0, -1.0, 1.0), (-1.0, -1.0, -1.0), (-1.0, -1.0, 1.0), (1.0, 1.0, -1.0), (1.0, 1.0, 1.0), (-1.0, 1.0, -1.0), (-1.0, 1.0, 1.0), (-5.986e-07, -1.225, -1.225), (1.225, -1.225, 0.0), (-5.986e-07, -1.225, 1.225), (-1.225, -1.225, 0.0), (-1.225, 5.986e-07, -1.225), (-1.225, 5.986e-07, 1.225), (-1.225, 1.225, 0.0), (5.986e-07, 1.225, -1.225), (5.986e-07, 1.225, 1.225), (1.225, 1.225, 0.0), (1.225, -5.986e-07, -1.225), (1.225, -5.986e-07, 1.225), (-8.882e-16, -8.882e-16, 1.732), (-8.882e-16, -8.882e-16, -1.732), (1.732, -8.466e-07, 0.0), (8.466e-07, 1.732, 0.0), (-1.732, 8.466e-07, 0.0), (-8.466e-07, -1.732, 0.0), (0.5246, -1.167, -1.167), (1.167, -1.167, 0.5246), (-0.5246, -1.167, 1.167), (-1.167, -1.167, -0.5246), (-1.167, -0.5246, -1.167), (-1.167, 0.5246, 1.167), (-1.167, 1.167, -0.5246), (-0.5246, 1.167, -1.167), (0.5246, 1.167, 1.167), (1.167, 1.167, -0.5246), (1.167, 0.5246, -1.167), (1.167, -0.5246, 1.167), (-0.5246, -1.167, -1.167), (1.167, -1.167, -0.5246), (0.5246, -1.167, 1.167), (-1.167, -1.167, 0.5246), (-1.167, 0.5246, -1.167), (-1.167, -0.5246, 1.167), (-1.167, 1.167, 0.5246), (0.5246, 1.167, -1.167), (-0.5246, 1.167, 1.167), (1.167, 1.167, 0.5246), (1.167, -0.5246, -1.167), (1.167, 0.5246, 1.167), (0.6628, -3.24e-07, 1.6), (-0.6628, 3.24e-07, 1.6), (3.24e-07, 0.6628, 1.6), (-3.24e-07, -0.6628, 1.6), (0.6628, -3.24e-07, -1.6), (-0.6628, 3.24e-07, -1.6), (-3.24e-07, -0.6628, -1.6), (3.24e-07, 0.6628, -1.6), (1.6, -0.6628, 0.0), (1.6, 0.6628, 0.0), (1.6, -7.821e-07, -0.6628), (1.6, -7.821e-07, 0.6628), (0.6628, 1.6, 0.0), (-0.6628, 1.6, 0.0), (7.821e-07, 1.6, -0.6628), (7.821e-07, 1.6, 0.6628), (-1.6, 0.6628, 0.0), (-1.6, -0.6628, 0.0), (-1.6, 7.821e-07, -0.6628), (-1.6, 7.821e-07, 0.6628), (-0.6628, -1.6, 0.0), (0.6628, -1.6, 0.0), (-7.821e-07, -1.6, -0.6628), (-7.821e-07, -1.6, 0.6628), (0.626, -1.484, 0.6368), (0.626, -1.484, -0.6368), (-0.626, -1.484, -0.6368), (-1.484, -0.626, 0.6368), (-1.484, -0.626, -0.6368), (-1.484, 0.626, -0.6368), (-0.626, 1.484, 0.6368), (-0.626, 1.484, -0.6368), (0.626, 1.484, -0.6368), (1.484, 0.626, 0.6368), (1.484, 0.626, -0.6368), (1.484, -0.626, -0.6368), (-0.626, 0.6368, -1.484), (-0.626, -0.6368, -1.484), (0.626, -0.6368, -1.484), (-0.626, -0.6368, 1.484), (-0.626, 0.6368, 1.484), (0.626, 0.6368, 1.484), (0.626, -0.6368, 1.484), (0.626, 0.6368, -1.484), (1.484, -0.626, 0.6368), (0.626, 1.484, 0.6368), (-1.484, 0.626, 0.6368), (-0.626, -1.484, 0.6368)], [], [(97, 28, 3, 41), (96, 31, 7, 44), (95, 34, 5, 47), (94, 37, 1, 27), (93, 45, 4, 36), (92, 40, 1, 37), (91, 50, 19, 49), (90, 51, 20, 52), (89, 28, 10, 53), (88, 54, 18, 48), (87, 55, 21, 56), (86, 33, 15, 57), (85, 58, 9, 39), (84, 59, 22, 60), (83, 49, 19, 61), (82, 62, 17, 35), (81, 63, 23, 64), (80, 46, 16, 65), (79, 66, 14, 32), (78, 67, 24, 68), (77, 43, 13, 69), (76, 70, 11, 29), (75, 71, 25, 72), (74, 40, 10, 73), (71, 74, 73, 25), (9, 27, 74, 71), (27, 1, 40, 74), (26, 75, 72, 8), (0, 39, 75, 26), (39, 9, 71, 75), (38, 76, 29, 2), (8, 72, 76, 38), (72, 25, 70, 76), (67, 77, 69, 24), (11, 41, 77, 67), (41, 3, 43, 77), (30, 78, 68, 12), (2, 29, 78, 30), (29, 11, 67, 78), (42, 79, 32, 6), (12, 68, 79, 42), (68, 24, 66, 79), (63, 80, 65, 23), (14, 44, 80, 63), (44, 7, 46, 80), (33, 81, 64, 15), (6, 32, 81, 33), (32, 14, 63, 81), (45, 82, 35, 4), (15, 64, 82, 45), (64, 23, 62, 82), (59, 83, 61, 22), (17, 47, 83, 59), (47, 5, 49, 83), (36, 84, 60, 18), (4, 35, 84, 36), (35, 17, 59, 84), (48, 85, 39, 0), (18, 60, 85, 48), (60, 22, 58, 85), (55, 86, 57, 21), (12, 42, 86, 55), (42, 6, 33, 86), (38, 87, 56, 8), (2, 30, 87, 38), (30, 12, 55, 87), (26, 88, 48, 0), (8, 56, 88, 26), (56, 21, 54, 88), (51, 89, 53, 20), (13, 43, 89, 51), (43, 3, 28, 89), (46, 90, 52, 16), (7, 31, 90, 46), (31, 13, 51, 90), (34, 91, 49, 5), (16, 52, 91, 34), (52, 20, 50, 91), (50, 92, 37, 19), (20, 53, 92, 50), (53, 10, 40, 92), (54, 93, 36, 18), (21, 57, 93, 54), (57, 15, 45, 93), (58, 94, 27, 9), (22, 61, 94, 58), (61, 19, 37, 94), (62, 95, 47, 17), (23, 65, 95, 62), (65, 16, 34, 95), (66, 96, 44, 14), (24, 69, 96, 66), (69, 13, 31, 96), (70, 97, 41, 11), (25, 73, 97, 70), (73, 10, 28, 97)])
me_cube_001.polygons.foreach_set('use_smooth', [True] * 96)
me_cube_001.materials.append(mat_green)
me_cube_001.update()
me_sphere = bpy.data.meshes.new('Sphere')
me_sphere.from_pydata([(0.4294, -2.279e-07, 0.4294), (0.2324, -1.465e-07, 0.561), (-0.2324, 5.48e-08, 0.561), (-0.561, 2.069e-07, 0.2324), (0.561, 0.08893, 0.2147), (0.4294, 0.1643, 0.3967), (0.2324, 0.2147, 0.5183), (3.781e-07, 0.2324, 0.561), (-0.2324, 0.2147, 0.5183), (-0.4294, 0.1643, 0.3967), (-0.561, 0.08893, 0.2147), (0.561, 0.1643, 0.1643), (0.4294, 0.3036, 0.3036), (0.2324, 0.3967, 0.3967), (4.263e-07, 0.4294, 0.4294), (-0.2324, 0.3967, 0.3967), (-0.4294, 0.3036, 0.3036), (-0.561, 0.1643, 0.1643), (0.561, 0.2147, 0.08893), (0.4294, 0.3967, 0.1643), (0.2324, 0.5183, 0.2147), (4.503e-07, 0.561, 0.2324), (-0.2324, 0.5183, 0.2147), (-0.4294, 0.3967, 0.1643), (-0.561, 0.2147, 0.08893), (0.561, 0.2324, -2.997e-07), (0.4294, 0.4294, -3.467e-07), (0.2324, 0.561, -2.872e-07), (4.007e-07, 0.6072, -2.34e-07), (-0.2324, 0.561, -1.561e-07), (-0.4294, 0.4294, -1.045e-07), (-0.561, 0.2324, -2.816e-08), (0.561, 0.2147, -0.08893), (0.4294, 0.3967, -0.1643), (0.2324, 0.5183, -0.2147), (3.191e-07, 0.561, -0.2324), (-0.2324, 0.5183, -0.2147), (-0.4294, 0.3967, -0.1643), (-0.561, 0.2147, -0.08893), (0.561, 0.1643, -0.1643), (0.4294, 0.3036, -0.3036), (0.2324, 0.3967, -0.3967), (1.84e-07, 0.4294, -0.4294), (-0.2324, 0.3967, -0.3967), (-0.4294, 0.3036, -0.3036), (-0.561, 0.1643, -0.1643), (0.561, 0.08893, -0.2147), (0.4294, 0.1643, -0.3967), (0.2324, 0.2147, -0.5183), (6.157e-08, 0.2324, -0.561), (-0.2324, 0.2147, -0.5183), (-0.4294, 0.1643, -0.3967), (-0.561, 0.08893, -0.2147), (0.6072, -2.921e-07, -3.647e-07), (0.561, -3.082e-07, -0.2324), (0.4294, -2.544e-07, -0.4294), (0.2324, -2.737e-07, -0.561), (-5.212e-08, -1.898e-07, -0.6072), (-0.2324, -7.242e-08, -0.561), (-0.4294, 1.176e-07, -0.4294), (-0.561, 1.687e-07, -0.2324), (0.561, -0.08893, -0.2147), (0.4294, -0.1643, -0.3967), (0.2324, -0.2147, -0.5183), (-1.397e-07, -0.2324, -0.561), (-0.2324, -0.2147, -0.5183), (-0.4294, -0.1643, -0.3967), (-0.561, -0.08893, -0.2147), (0.561, -0.1643, -0.1643), (0.4294, -0.3036, -0.3036), (0.2324, -0.3967, -0.3967), (-1.879e-07, -0.4294, -0.4294), (-0.2324, -0.3967, -0.3967), (-0.4294, -0.3036, -0.3036), (-0.561, -0.1643, -0.1643), (-0.6072, 2.339e-07, 2.299e-08), (0.561, -0.2147, -0.08893), (0.4294, -0.3967, -0.1643), (0.2324, -0.5183, -0.2147), (-1.668e-07, -0.561, -0.2324), (-0.2324, -0.5183, -0.2147), (-0.4294, -0.3967, -0.1643), (-0.561, -0.2147, -0.08893), (0.561, -0.2324, -2.235e-07), (0.4294, -0.4294, -1.922e-07), (0.2324, -0.561, -2.795e-08), (-1.253e-07, -0.6072, 9.173e-08), (-0.2324, -0.561, 1.032e-07), (-0.4294, -0.4294, 5.009e-08), (-0.561, -0.2324, 9.31e-08), (0.561, -0.2147, 0.08893), (0.4294, -0.3967, 0.1643), (0.2324, -0.5183, 0.2147), (-3.571e-08, -0.561, 0.2324), (-0.2324, -0.5183, 0.2147), (-0.4294, -0.3967, 0.1643), (-0.561, -0.2147, 0.08893), (0.561, -0.1643, 0.1643), (0.4294, -0.3036, 0.3036), (0.2324, -0.3967, 0.3967), (5.436e-08, -0.4294, 0.4294), (-0.2324, -0.3967, 0.3967), (-0.4294, -0.3036, 0.3036), (-0.561, -0.1643, 0.1643), (0.561, -0.08893, 0.2147), (0.4294, -0.1643, 0.3967), (0.2324, -0.2147, 0.5183), (1.768e-07, -0.2324, 0.561), (-0.2324, -0.2147, 0.5183), (-0.4294, -0.1643, 0.3967), (-0.561, -0.08893, 0.2147), (0.561, -1.501e-07, 0.2324), (2.905e-07, 3.169e-07, 0.6072), (-0.4294, 3.272e-07, 0.4294)], [], [(3, 113, 9, 10), (2, 112, 7, 8), (1, 0, 5, 6), (111, 53, 4), (75, 3, 10), (113, 2, 8, 9), (112, 1, 6, 7), (0, 111, 4, 5), (6, 5, 12, 13), (4, 53, 11), (75, 10, 17), (9, 8, 15, 16), (7, 6, 13, 14), (5, 4, 11, 12), (10, 9, 16, 17), (8, 7, 14, 15), (75, 17, 24), (16, 15, 22, 23), (14, 13, 20, 21), (12, 11, 18, 19), (17, 16, 23, 24), (15, 14, 21, 22), (13, 12, 19, 20), (11, 53, 18), (19, 18, 25, 26), (24, 23, 30, 31), (22, 21, 28, 29), (20, 19, 26, 27), (18, 53, 25), (75, 24, 31), (23, 22, 29, 30), (21, 20, 27, 28), (31, 30, 37, 38), (29, 28, 35, 36), (27, 26, 33, 34), (25, 53, 32), (75, 31, 38), (30, 29, 36, 37), (28, 27, 34, 35), (26, 25, 32, 33), (32, 53, 39), (75, 38, 45), (37, 36, 43, 44), (35, 34, 41, 42), (33, 32, 39, 40), (38, 37, 44, 45), (36, 35, 42, 43), (34, 33, 40, 41), (44, 43, 50, 51), (42, 41, 48, 49), (40, 39, 46, 47), (45, 44, 51, 52), (43, 42, 49, 50), (41, 40, 47, 48), (39, 53, 46), (75, 45, 52), (52, 51, 59, 60), (50, 49, 57, 58), (48, 47, 55, 56), (46, 53, 54), (75, 52, 60), (51, 50, 58, 59), (49, 48, 56, 57), (47, 46, 54, 55), (58, 57, 64, 65), (56, 55, 62, 63), (54, 53, 61), (75, 60, 67), (59, 58, 65, 66), (57, 56, 63, 64), (55, 54, 61, 62), (60, 59, 66, 67), (75, 67, 74), (66, 65, 72, 73), (64, 63, 70, 71), (62, 61, 68, 69), (67, 66, 73, 74), (65, 64, 71, 72), (63, 62, 69, 70), (61, 53, 68), (71, 70, 78, 79), (69, 68, 76, 77), (74, 73, 81, 82), (72, 71, 79, 80), (70, 69, 77, 78), (68, 53, 76), (75, 74, 82), (73, 72, 80, 81), (82, 81, 88, 89), (80, 79, 86, 87), (78, 77, 84, 85), (76, 53, 83), (75, 82, 89), (81, 80, 87, 88), (79, 78, 85, 86), (77, 76, 83, 84), (85, 84, 91, 92), (83, 53, 90), (75, 89, 96), (88, 87, 94, 95), (86, 85, 92, 93), (84, 83, 90, 91), (89, 88, 95, 96), (87, 86, 93, 94), (75, 96, 103), (95, 94, 101, 102), (93, 92, 99, 100), (91, 90, 97, 98), (96, 95, 102, 103), (94, 93, 100, 101), (92, 91, 98, 99), (90, 53, 97), (98, 97, 104, 105), (103, 102, 109, 110), (101, 100, 107, 108), (99, 98, 105, 106), (97, 53, 104), (75, 103, 110), (102, 101, 108, 109), (100, 99, 106, 107), (110, 109, 113, 3), (108, 107, 112, 2), (106, 105, 0, 1), (104, 53, 111), (75, 110, 3), (109, 108, 2, 113), (107, 106, 1, 112), (105, 104, 111, 0)])
me_sphere.polygons.foreach_set('use_smooth', [True] * 128)
me_sphere.polygons.foreach_set('material_index', [0, 0, 0, 1, 0, 0, 0, 0, 0, 1, 0, 0, 0, 0, 0, 0, 0, 0, 0, 0, 0, 0, 0, 1, 0, 0, 0, 0, 1, 0, 0, 0, 0, 0, 0, 1, 0, 0, 0, 0, 1, 0, 0, 0, 0, 0, 0, 0, 0, 0, 0, 0, 0, 0, 1, 0, 0, 0, 0, 1, 0, 0, 0, 0, 0, 0, 1, 0, 0, 0, 0, 0, 0, 0, 0, 0, 0, 0, 0, 1, 0, 0, 0, 0, 0, 1, 0, 0, 0, 0, 0, 1, 0, 0, 0, 0, 0, 1, 0, 0, 0, 0, 0, 0, 0, 0, 0, 0, 0, 0, 0, 1, 0, 0, 0, 0, 1, 0, 0, 0, 0, 0, 0, 1, 0, 0, 0, 0])
_uv = me_sphere.uv_layers.new(name='UVMap')
_uv.uv.foreach_set('vector', [0.75, 0.125, 0.75, 0.25, 0.6875, 0.25, 0.6875, 0.125, 0.75, 0.375, 0.75, 0.5, 0.6875, 0.5, 0.6875, 0.375, 0.75, 0.625, 0.75, 0.75, 0.6875, 0.75, 0.6875, 0.625, 0.75, 0.875, 0.7187, 1.0, 0.6875, 0.875, 0.7188, 0.0, 0.75, 0.125, 0.6875, 0.125, 0.75, 0.25, 0.75, 0.375, 0.6875, 0.375, 0.6875, 0.25, 0.75, 0.5, 0.75, 0.625, 0.6875, 0.625, 0.6875, 0.5, 0.75, 0.75, 0.75, 0.875, 0.6875, 0.875, 0.6875, 0.75, 0.6875, 0.625, 0.6875, 0.75, 0.625, 0.75, 0.625, 0.625, 0.6875, 0.875, 0.6562, 1.0, 0.625, 0.875, 0.6562, 0.0, 0.6875, 0.125, 0.625, 0.125, 0.6875, 0.25, 0.6875, 0.375, 0.625, 0.375, 0.625, 0.25, 0.6875, 0.5, 0.6875, 0.625, 0.625, 0.625, 0.625, 0.5, 0.6875, 0.75, 0.6875, 0.875, 0.625, 0.875, 0.625, 0.75, 0.6875, 0.125, 0.6875, 0.25, 0.625, 0.25, 0.625, 0.125, 0.6875, 0.375, 0.6875, 0.5, 0.625, 0.5, 0.625, 0.375, 0.5937, 0.0, 0.625, 0.125, 0.5625, 0.125, 0.625, 0.25, 0.625, 0.375, 0.5625, 0.375, 0.5625, 0.25, 0.625, 0.5, 0.625, 0.625, 0.5625, 0.625, 0.5625, 0.5, 0.625, 0.75, 0.625, 0.875, 0.5625, 0.875, 0.5625, 0.75, 0.625, 0.125, 0.625, 0.25, 0.5625, 0.25, 0.5625, 0.125, 0.625, 0.375, 0.625, 0.5, 0.5625, 0.5, 0.5625, 0.375, 0.625, 0.625, 0.625, 0.75, 0.5625, 0.75, 0.5625, 0.625, 0.625, 0.875, 0.5937, 1.0, 0.5625, 0.875, 0.5625, 0.75, 0.5625, 0.875, 0.5, 0.875, 0.5, 0.75, 0.5625, 0.125, 0.5625, 0.25, 0.5, 0.25, 0.5, 0.125, 0.5625, 0.375, 0.5625, 0.5, 0.5, 0.5, 0.5, 0.375, 0.5625, 0.625, 0.5625, 0.75, 0.5, 0.75, 0.5, 0.625, 0.5625, 0.875, 0.5312, 1.0, 0.5, 0.875, 0.5312, 0.0, 0.5625, 0.125, 0.5, 0.125, 0.5625, 0.25, 0.5625, 0.375, 0.5, 0.375, 0.5, 0.25, 0.5625, 0.5, 0.5625, 0.625, 0.5, 0.625, 0.5, 0.5, 0.5, 0.125, 0.5, 0.25, 0.4375, 0.25, 0.4375, 0.125, 0.5, 0.375, 0.5, 0.5, 0.4375, 0.5, 0.4375, 0.375, 0.5, 0.625, 0.5, 0.75, 0.4375, 0.75, 0.4375, 0.625, 0.5, 0.875, 0.4687, 1.0, 0.4375, 0.875, 0.4687, 0.0, 0.5, 0.125, 0.4375, 0.125, 0.5, 0.25, 0.5, 0.375, 0.4375, 0.375, 0.4375, 0.25, 0.5, 0.5, 0.5, 0.625, 0.4375, 0.625, 0.4375, 0.5, 0.5, 0.75, 0.5, 0.875, 0.4375, 0.875, 0.4375, 0.75, 0.4375, 0.875, 0.4062, 1.0, 0.375, 0.875, 0.4062, 0.0, 0.4375, 0.125, 0.375, 0.125, 0.4375, 0.25, 0.4375, 0.375, 0.375, 0.375, 0.375, 0.25, 0.4375, 0.5, 0.4375, 0.625, 0.375, 0.625, 0.375, 0.5, 0.4375, 0.75, 0.4375, 0.875, 0.375, 0.875, 0.375, 0.75, 0.4375, 0.125, 0.4375, 0.25, 0.375, 0.25, 0.375, 0.125, 0.4375, 0.375, 0.4375, 0.5, 0.375, 0.5, 0.375, 0.375, 0.4375, 0.625, 0.4375, 0.75, 0.375, 0.75, 0.375, 0.625, 0.375, 0.25, 0.375, 0.375, 0.3125, 0.375, 0.3125, 0.25, 0.375, 0.5, 0.375, 0.625, 0.3125, 0.625, 0.3125, 0.5, 0.375, 0.75, 0.375, 0.875, 0.3125, 0.875, 0.3125, 0.75, 0.375, 0.125, 0.375, 0.25, 0.3125, 0.25, 0.3125, 0.125, 0.375, 0.375, 0.375, 0.5, 0.3125, 0.5, 0.3125, 0.375, 0.375, 0.625, 0.375, 0.75, 0.3125, 0.75, 0.3125, 0.625, 0.375, 0.875, 0.3437, 1.0, 0.3125, 0.875, 0.3437, 0.0, 0.375, 0.125, 0.3125, 0.125, 0.3125, 0.125, 0.3125, 0.25, 0.25, 0.25, 0.25, 0.125, 0.3125, 0.375, 0.3125, 0.5, 0.25, 0.5, 0.25, 0.375, 0.3125, 0.625, 0.3125, 0.75, 0.25, 0.75, 0.25, 0.625, 0.3125, 0.875, 0.2812, 1.0, 0.25, 0.875, 0.2812, 0.0, 0.3125, 0.125, 0.25, 0.125, 0.3125, 0.25, 0.3125, 0.375, 0.25, 0.375, 0.25, 0.25, 0.3125, 0.5, 0.3125, 0.625, 0.25, 0.625, 0.25, 0.5, 0.3125, 0.75, 0.3125, 0.875, 0.25, 0.875, 0.25, 0.75, 0.25, 0.375, 0.25, 0.5, 0.1875, 0.5, 0.1875, 0.375, 0.25, 0.625, 0.25, 0.75, 0.1875, 0.75, 0.1875, 0.625, 0.25, 0.875, 0.2188, 1.0, 0.1875, 0.875, 0.2188, 0.0, 0.25, 0.125, 0.1875, 0.125, 0.25, 0.25, 0.25, 0.375, 0.1875, 0.375, 0.1875, 0.25, 0.25, 0.5, 0.25, 0.625, 0.1875, 0.625, 0.1875, 0.5, 0.25, 0.75, 0.25, 0.875, 0.1875, 0.875, 0.1875, 0.75, 0.25, 0.125, 0.25, 0.25, 0.1875, 0.25, 0.1875, 0.125, 0.1562, 0.0, 0.1875, 0.125, 0.125, 0.125, 0.1875, 0.25, 0.1875, 0.375, 0.125, 0.375, 0.125, 0.25, 0.1875, 0.5, 0.1875, 0.625, 0.125, 0.625, 0.125, 0.5, 0.1875, 0.75, 0.1875, 0.875, 0.125, 0.875, 0.125, 0.75, 0.1875, 0.125, 0.1875, 0.25, 0.125, 0.25, 0.125, 0.125, 0.1875, 0.375, 0.1875, 0.5, 0.125, 0.5, 0.125, 0.375, 0.1875, 0.625, 0.1875, 0.75, 0.125, 0.75, 0.125, 0.625, 0.1875, 0.875, 0.1563, 1.0, 0.125, 0.875, 0.125, 0.5, 0.125, 0.625, 0.0625, 0.625, 0.0625, 0.5, 0.125, 0.75, 0.125, 0.875, 0.0625, 0.875, 0.0625, 0.75, 0.125, 0.125, 0.125, 0.25, 0.0625, 0.25, 0.0625, 0.125, 0.125, 0.375, 0.125, 0.5, 0.0625, 0.5, 0.0625, 0.375, 0.125, 0.625, 0.125, 0.75, 0.0625, 0.75, 0.0625, 0.625, 0.125, 0.875, 0.09375, 1.0, 0.0625, 0.875, 0.09375, 0.0, 0.125, 0.125, 0.0625, 0.125, 0.125, 0.25, 0.125, 0.375, 0.0625, 0.375, 0.0625, 0.25, 0.0625, 0.125, 0.0625, 0.25, 0.0, 0.25, 0.0, 0.125, 0.0625, 0.375, 0.0625, 0.5, 0.0, 0.5, 0.0, 0.375, 0.0625, 0.625, 0.0625, 0.75, 0.0, 0.75, 0.0, 0.625, 0.0625, 0.875, 0.03125, 1.0, 0.0, 0.875, 0.03125, 0.0, 0.0625, 0.125, 0.0, 0.125, 0.0625, 0.25, 0.0625, 0.375, 0.0, 0.375, 0.0, 0.25, 0.0625, 0.5, 0.0625, 0.625, 0.0, 0.625, 0.0, 0.5, 0.0625, 0.75, 0.0625, 0.875, 0.0, 0.875, 0.0, 0.75, 1.0, 0.625, 1.0, 0.75, 0.9375, 0.75, 0.9375, 0.625, 1.0, 0.875, 0.9688, 1.0, 0.9375, 0.875, 0.9688, 0.0, 1.0, 0.125, 0.9375, 0.125, 1.0, 0.25, 1.0, 0.375, 0.9375, 0.375, 0.9375, 0.25, 1.0, 0.5, 1.0, 0.625, 0.9375, 0.625, 0.9375, 0.5, 1.0, 0.75, 1.0, 0.875, 0.9375, 0.875, 0.9375, 0.75, 1.0, 0.125, 1.0, 0.25, 0.9375, 0.25, 0.9375, 0.125, 1.0, 0.375, 1.0, 0.5, 0.9375, 0.5, 0.9375, 0.375, 0.9062, 0.0, 0.9375, 0.125, 0.875, 0.125, 0.9375, 0.25, 0.9375, 0.375, 0.875, 0.375, 0.875, 0.25, 0.9375, 0.5, 0.9375, 0.625, 0.875, 0.625, 0.875, 0.5, 0.9375, 0.75, 0.9375, 0.875, 0.875, 0.875, 0.875, 0.75, 0.9375, 0.125, 0.9375, 0.25, 0.875, 0.25, 0.875, 0.125, 0.9375, 0.375, 0.9375, 0.5, 0.875, 0.5, 0.875, 0.375, 0.9375, 0.625, 0.9375, 0.75, 0.875, 0.75, 0.875, 0.625, 0.9375, 0.875, 0.9062, 1.0, 0.875, 0.875, 0.875, 0.75, 0.875, 0.875, 0.8125, 0.875, 0.8125, 0.75, 0.875, 0.125, 0.875, 0.25, 0.8125, 0.25, 0.8125, 0.125, 0.875, 0.375, 0.875, 0.5, 0.8125, 0.5, 0.8125, 0.375, 0.875, 0.625, 0.875, 0.75, 0.8125, 0.75, 0.8125, 0.625, 0.875, 0.875, 0.8437, 1.0, 0.8125, 0.875, 0.8437, 0.0, 0.875, 0.125, 0.8125, 0.125, 0.875, 0.25, 0.875, 0.375, 0.8125, 0.375, 0.8125, 0.25, 0.875, 0.5, 0.875, 0.625, 0.8125, 0.625, 0.8125, 0.5, 0.8125, 0.125, 0.8125, 0.25, 0.75, 0.25, 0.75, 0.125, 0.8125, 0.375, 0.8125, 0.5, 0.75, 0.5, 0.75, 0.375, 0.8125, 0.625, 0.8125, 0.75, 0.75, 0.75, 0.75, 0.625, 0.8125, 0.875, 0.7812, 1.0, 0.75, 0.875, 0.7812, 0.0, 0.8125, 0.125, 0.75, 0.125, 0.8125, 0.25, 0.8125, 0.375, 0.75, 0.375, 0.75, 0.25, 0.8125, 0.5, 0.8125, 0.625, 0.75, 0.625, 0.75, 0.5, 0.8125, 0.75, 0.8125, 0.875, 0.75, 0.875, 0.75, 0.75])
me_sphere.materials.append(mat_white)
me_sphere.materials.append(mat_black)
me_sphere.update()
me_cube_002 = bpy.data.meshes.new('Cube.002')
me_cube_002.from_pydata([(-1.0, -1.0, -1.0), (-1.0, -1.0, 1.0), (-1.0, 1.0, -1.0), (-1.0, 1.0, 1.0), (1.0, -1.0, -1.0), (1.0, -1.0, 1.0), (1.0, 1.0, -1.0), (1.0, 1.0, 1.0), (-1.225, 4.441e-16, -1.225), (-1.225, -1.225, 0.0), (-1.225, 4.441e-16, 1.225), (-1.225, 1.225, 0.0), (-4.441e-16, 1.225, -1.225), (-4.441e-16, 1.225, 1.225), (1.225, 1.225, 0.0), (1.225, 4.441e-16, -1.225), (1.225, 4.441e-16, 1.225), (1.225, -1.225, 0.0), (-4.441e-16, -1.225, -1.225), (-4.441e-16, -1.225, 1.225), (-8.882e-16, 8.882e-16, 1.732), (-8.882e-16, 8.882e-16, -1.732), (-8.882e-16, -1.732, 0.0), (1.732, 8.882e-16, 0.0), (-8.882e-16, 1.732, 0.0), (-1.732, 8.882e-16, 0.0), (-1.167, -0.5246, -1.167), (-1.167, -1.167, 0.5246), (-1.167, 0.5246, 1.167), (-1.167, 1.167, -0.5246), (-0.5246, 1.167, -1.167), (0.5246, 1.167, 1.167), (1.167, 1.167, -0.5246), (1.167, 0.5246, -1.167), (1.167, -0.5246, 1.167), (1.167, -1.167, -0.5246), (0.5246, -1.167, -1.167), (-0.5246, -1.167, 1.167), (-1.167, 0.5246, -1.167), (-1.167, -1.167, -0.5246), (-1.167, -0.5246, 1.167), (-1.167, 1.167, 0.5246), (0.5246, 1.167, -1.167), (-0.5246, 1.167, 1.167), (1.167, 1.167, 0.5246), (1.167, -0.5246, -1.167), (1.167, 0.5246, 1.167), (1.167, -1.167, 0.5246), (-0.5246, -1.167, -1.167), (0.5246, -1.167, 1.167), (-8.882e-16, -0.6628, 1.6), (-8.882e-16, 0.6628, 1.6), (0.6628, 8.882e-16, 1.6), (-0.6628, 8.882e-16, 1.6), (-8.882e-16, -0.6628, -1.6), (-8.882e-16, 0.6628, -1.6), (-0.6628, 8.882e-16, -1.6), (0.6628, 8.882e-16, -1.6), (-0.6628, -1.6, 0.0), (0.6628, -1.6, 0.0), (-8.882e-16, -1.6, -0.6628), (-8.882e-16, -1.6, 0.6628), (1.6, -0.6628, 0.0), (1.6, 0.6628, 0.0), (1.6, 8.882e-16, -0.6628), (1.6, 8.882e-16, 0.6628), (0.6628, 1.6, 0.0), (-0.6628, 1.6, 0.0), (-8.882e-16, 1.6, -0.6628), (-8.882e-16, 1.6, 0.6628), (-1.6, 0.6628, 0.0), (-1.6, -0.6628, 0.0), (-1.6, 8.882e-16, -0.6628), (-1.6, 8.882e-16, 0.6628), (-1.484, -0.626, 0.6368), (-1.484, -0.626, -0.6368), (-1.484, 0.626, -0.6368), (-0.626, 1.484, 0.6368), (-0.626, 1.484, -0.6368), (0.626, 1.484, -0.6368), (1.484, 0.626, 0.6368), (1.484, 0.626, -0.6368), (1.484, -0.626, -0.6368), (0.626, -1.484, 0.6368), (0.626, -1.484, -0.6368), (-0.626, -1.484, -0.6368), (0.6368, 0.626, -1.484), (-0.6368, 0.626, -1.484), (-0.6368, -0.626, -1.484), (-0.6368, 0.626, 1.484), (0.6368, 0.626, 1.484), (0.6368, -0.626, 1.484), (-0.6368, -0.626, 1.484), (0.6368, -0.626, -1.484), (-0.626, -1.484, 0.6368), (1.484, -0.626, 0.6368), (0.626, 1.484, 0.6368), (-1.484, 0.626, 0.6368)], [], [(97, 28, 3, 41), (96, 31, 7, 44), (95, 34, 5, 47), (94, 37, 1, 27), (93, 45, 4, 36), (92, 40, 1, 37), (91, 50, 19, 49), (90, 51, 20, 52), (89, 28, 10, 53), (88, 54, 18, 48), (87, 55, 21, 56), (86, 33, 15, 57), (85, 58, 9, 39), (84, 59, 22, 60), (83, 49, 19, 61), (82, 62, 17, 35), (81, 63, 23, 64), (80, 46, 16, 65), (79, 66, 14, 32), (78, 67, 24, 68), (77, 43, 13, 69), (76, 70, 11, 29), (75, 71, 25, 72), (74, 40, 10, 73), (71, 74, 73, 25), (9, 27, 74, 71), (27, 1, 40, 74), (26, 75, 72, 8), (0, 39, 75, 26), (39, 9, 71, 75), (38, 76, 29, 2), (8, 72, 76, 38), (72, 25, 70, 76), (67, 77, 69, 24), (11, 41, 77, 67), (41, 3, 43, 77), (30, 78, 68, 12), (2, 29, 78, 30), (29, 11, 67, 78), (42, 79, 32, 6), (12, 68, 79, 42), (68, 24, 66, 79), (63, 80, 65, 23), (14, 44, 80, 63), (44, 7, 46, 80), (33, 81, 64, 15), (6, 32, 81, 33), (32, 14, 63, 81), (45, 82, 35, 4), (15, 64, 82, 45), (64, 23, 62, 82), (59, 83, 61, 22), (17, 47, 83, 59), (47, 5, 49, 83), (36, 84, 60, 18), (4, 35, 84, 36), (35, 17, 59, 84), (48, 85, 39, 0), (18, 60, 85, 48), (60, 22, 58, 85), (55, 86, 57, 21), (12, 42, 86, 55), (42, 6, 33, 86), (38, 87, 56, 8), (2, 30, 87, 38), (30, 12, 55, 87), (26, 88, 48, 0), (8, 56, 88, 26), (56, 21, 54, 88), (51, 89, 53, 20), (13, 43, 89, 51), (43, 3, 28, 89), (46, 90, 52, 16), (7, 31, 90, 46), (31, 13, 51, 90), (34, 91, 49, 5), (16, 52, 91, 34), (52, 20, 50, 91), (50, 92, 37, 19), (20, 53, 92, 50), (53, 10, 40, 92), (54, 93, 36, 18), (21, 57, 93, 54), (57, 15, 45, 93), (58, 94, 27, 9), (22, 61, 94, 58), (61, 19, 37, 94), (62, 95, 47, 17), (23, 65, 95, 62), (65, 16, 34, 95), (66, 96, 44, 14), (24, 69, 96, 66), (69, 13, 31, 96), (70, 97, 41, 11), (25, 73, 97, 70), (73, 10, 28, 97)])
me_cube_002.polygons.foreach_set('use_smooth', [True] * 96)
me_cube_002.materials.append(mat_green)
me_cube_002.update()

# ---- objects
ob_sun = bpy.data.objects.new('Sun', light_sun)
ob_apple = bpy.data.objects.new('Apple', me_sphere_001)
ob_head = bpy.data.objects.new('Head', me_cube_001)
ob_eyes = bpy.data.objects.new('Eyes', me_sphere)
ob_tail = bpy.data.objects.new('Tail', me_cube_002)

# ---- transforms, parenting, visibility, modifiers, constraints
ob_sun.location = (0.0, 0.0, 10.0)
ob_sun.rotation_euler = (0.5236, -0.0, 1.047)
ob_apple.location = (10.0, 0.0, 0.0)
_m = ob_apple.modifiers.new('Auto Smooth', 'NODES')
_m.node_group = ng_auto_smooth
_gi = [s.identifier for s in ng_auto_smooth.interface.items_tree if s.item_type == 'SOCKET' and s.in_out == 'INPUT']
_m[_gi[1]] = 1.047  # Angle
ob_head.location = (0.0, 0.0, 0.0)
_m = ob_head.modifiers.new('Auto Smooth', 'NODES')
_m.node_group = ng_auto_smooth
_gi = [s.identifier for s in ng_auto_smooth.interface.items_tree if s.item_type == 'SOCKET' and s.in_out == 'INPUT']
_m[_gi[1]] = 1.047  # Angle
ob_eyes.parent = ob_head
ob_eyes.location = (1.159, -0.948, 0.8834)
_m = ob_eyes.modifiers.new('Mirror', 'MIRROR')
_m.use_axis = (False, True, False)
_m.mirror_object = ob_head
ob_tail.location = (0.0, 3.943, 0.0)
_m = ob_tail.modifiers.new('Auto Smooth', 'NODES')
_m.node_group = ng_auto_smooth
_gi = [s.identifier for s in ng_auto_smooth.interface.items_tree if s.item_type == 'SOCKET' and s.in_out == 'INPUT']
_m[_gi[1]] = 1.047  # Angle

# ---- collection membership
scene.collection.objects.link(ob_sun)
scene.collection.objects.link(ob_apple)
col_collection_1.objects.link(ob_head)
col_collection_1.objects.link(ob_eyes)
col_collection.objects.link(ob_tail)

# ---- scene / render settings (as saved in the file)
scene.frame_start = 1; scene.frame_end = 250; scene.frame_set(1)
scene.render.engine = 'BLENDER_EEVEE_NEXT'
scene.cycles.sampling_pattern = 'TABULATED_SOBOL'
scene.cycles.use_light_tree = False
scene.view_settings.view_transform = 'Filmic'
bpy.context.view_layer.update()

# ---- added for rendering (the .blend has no active camera): camera
cam_auto = bpy.data.cameras.new('AutoCamera')
cam_auto.lens = 50.0
cam_auto.sensor_width = 36.0
cam_auto.clip_end = 1000.0
ob_auto_camera = bpy.data.objects.new('AutoCamera', cam_auto)
scene.collection.objects.link(ob_auto_camera)
ob_auto_camera.location = (17.2559, -15.1463, 10.0976)
ob_auto_camera.rotation_euler = (1.09748, -7.21219e-08, 0.694738)
scene.camera = ob_auto_camera
bpy.context.view_layer.update()
